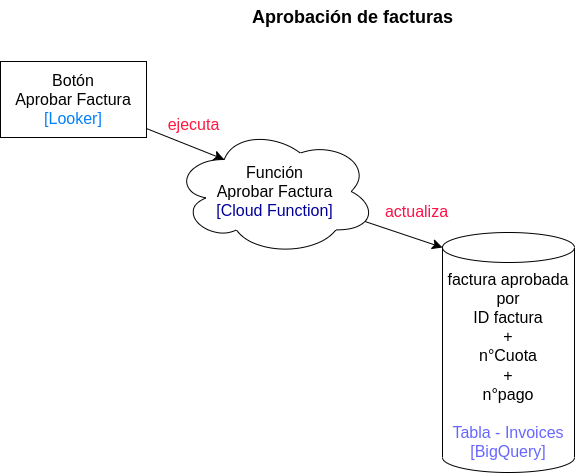

The diagram above was exported from draw.io. Its source (the exported page's mxGraphModel, read from the mxfile embedded in the PNG):
<mxGraphModel dx="1657" dy="1171" grid="0" gridSize="10" guides="1" tooltips="1" connect="1" arrows="1" fold="1" page="0" pageScale="1" pageWidth="827" pageHeight="1169" math="0" shadow="0">
  <root>
    <mxCell id="0" />
    <mxCell id="1" parent="0" />
    <mxCell id="NGI9EZLQc5Xx4-yYpLzr-7" style="edgeStyle=none;curved=1;rounded=0;orthogonalLoop=1;jettySize=auto;html=1;entryX=0.25;entryY=0.25;entryDx=0;entryDy=0;entryPerimeter=0;fontSize=12;startSize=8;endSize=8;" edge="1" parent="1" source="NGI9EZLQc5Xx4-yYpLzr-1" target="NGI9EZLQc5Xx4-yYpLzr-2">
      <mxGeometry relative="1" as="geometry" />
    </mxCell>
    <mxCell id="NGI9EZLQc5Xx4-yYpLzr-1" value="Botón&lt;br&gt;Aprobar Factura&lt;br&gt;&lt;font color=&quot;#007fff&quot;&gt;[Looker]&lt;/font&gt;" style="rounded=0;whiteSpace=wrap;html=1;fontSize=16;" vertex="1" parent="1">
      <mxGeometry x="-26" y="-260" width="146" height="76" as="geometry" />
    </mxCell>
    <mxCell id="NGI9EZLQc5Xx4-yYpLzr-8" style="edgeStyle=none;curved=1;rounded=0;orthogonalLoop=1;jettySize=auto;html=1;entryX=0;entryY=0;entryDx=0;entryDy=15;entryPerimeter=0;fontSize=12;startSize=8;endSize=8;" edge="1" parent="1" source="NGI9EZLQc5Xx4-yYpLzr-2" target="NGI9EZLQc5Xx4-yYpLzr-3">
      <mxGeometry relative="1" as="geometry" />
    </mxCell>
    <mxCell id="NGI9EZLQc5Xx4-yYpLzr-2" value="Función&lt;br&gt;Aprobar Factura&lt;br&gt;&lt;font color=&quot;#000099&quot;&gt;[Cloud Function]&lt;/font&gt;" style="ellipse;shape=cloud;whiteSpace=wrap;html=1;fontSize=16;" vertex="1" parent="1">
      <mxGeometry x="147" y="-194" width="203" height="128" as="geometry" />
    </mxCell>
    <mxCell id="NGI9EZLQc5Xx4-yYpLzr-3" value="factura aprobada por &lt;br&gt;ID factura&lt;br&gt;+&lt;br&gt;n°Cuota&lt;br&gt;+&lt;br&gt;n°pago&lt;br&gt;&lt;br&gt;&lt;font color=&quot;#6666ff&quot;&gt;Tabla - Invoices [BigQuery]&lt;/font&gt;" style="shape=cylinder3;whiteSpace=wrap;html=1;boundedLbl=1;backgroundOutline=1;size=15;fontSize=16;" vertex="1" parent="1">
      <mxGeometry x="416" y="-89" width="132" height="240" as="geometry" />
    </mxCell>
    <mxCell id="NGI9EZLQc5Xx4-yYpLzr-4" value="Aprobación de facturas" style="text;html=1;align=center;verticalAlign=middle;resizable=0;points=[];autosize=1;strokeColor=none;fillColor=none;fontSize=18;fontStyle=1" vertex="1" parent="1">
      <mxGeometry x="216" y="-321" width="219" height="34" as="geometry" />
    </mxCell>
    <mxCell id="NGI9EZLQc5Xx4-yYpLzr-9" value="ejecuta" style="text;html=1;align=center;verticalAlign=middle;resizable=0;points=[];autosize=1;strokeColor=none;fillColor=none;fontSize=16;fontColor=#FF173E;" vertex="1" parent="1">
      <mxGeometry x="132" y="-213" width="70" height="31" as="geometry" />
    </mxCell>
    <mxCell id="NGI9EZLQc5Xx4-yYpLzr-10" value="actualiza" style="text;html=1;align=center;verticalAlign=middle;resizable=0;points=[];autosize=1;strokeColor=none;fillColor=none;fontSize=16;fontColor=#FF0F47;" vertex="1" parent="1">
      <mxGeometry x="350" y="-126" width="81" height="31" as="geometry" />
    </mxCell>
  </root>
</mxGraphModel>